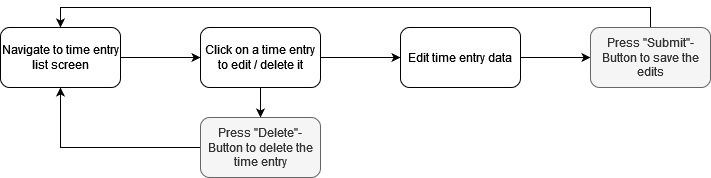

The diagram above was exported from draw.io. Its source (the exported page's mxGraphModel, read from the mxfile embedded in the PNG):
<mxGraphModel dx="1210" dy="612" grid="1" gridSize="10" guides="1" tooltips="1" connect="1" arrows="1" fold="1" page="1" pageScale="1" pageWidth="827" pageHeight="1169" math="0" shadow="0">
  <root>
    <mxCell id="0" />
    <mxCell id="1" parent="0" />
    <mxCell id="m9_xbtaX7OgJSQetwhrn-3" value="" style="edgeStyle=orthogonalEdgeStyle;rounded=0;orthogonalLoop=1;jettySize=auto;html=1;" edge="1" parent="1" source="m9_xbtaX7OgJSQetwhrn-1" target="m9_xbtaX7OgJSQetwhrn-2">
      <mxGeometry relative="1" as="geometry" />
    </mxCell>
    <mxCell id="m9_xbtaX7OgJSQetwhrn-1" value="Navigate to time entry list screen" style="rounded=1;whiteSpace=wrap;html=1;" vertex="1" parent="1">
      <mxGeometry x="350" y="280" width="120" height="60" as="geometry" />
    </mxCell>
    <mxCell id="m9_xbtaX7OgJSQetwhrn-9" value="" style="edgeStyle=orthogonalEdgeStyle;rounded=0;orthogonalLoop=1;jettySize=auto;html=1;" edge="1" parent="1" source="m9_xbtaX7OgJSQetwhrn-2" target="m9_xbtaX7OgJSQetwhrn-8">
      <mxGeometry relative="1" as="geometry" />
    </mxCell>
    <mxCell id="m9_xbtaX7OgJSQetwhrn-11" value="" style="edgeStyle=orthogonalEdgeStyle;rounded=0;orthogonalLoop=1;jettySize=auto;html=1;" edge="1" parent="1" source="m9_xbtaX7OgJSQetwhrn-2" target="m9_xbtaX7OgJSQetwhrn-10">
      <mxGeometry relative="1" as="geometry" />
    </mxCell>
    <mxCell id="m9_xbtaX7OgJSQetwhrn-2" value="Click on a time entry to edit / delete it" style="whiteSpace=wrap;html=1;rounded=1;" vertex="1" parent="1">
      <mxGeometry x="550" y="280" width="120" height="60" as="geometry" />
    </mxCell>
    <mxCell id="m9_xbtaX7OgJSQetwhrn-12" style="edgeStyle=orthogonalEdgeStyle;rounded=0;orthogonalLoop=1;jettySize=auto;html=1;exitX=0;exitY=0.5;exitDx=0;exitDy=0;entryX=0.5;entryY=1;entryDx=0;entryDy=0;" edge="1" parent="1" source="m9_xbtaX7OgJSQetwhrn-8" target="m9_xbtaX7OgJSQetwhrn-1">
      <mxGeometry relative="1" as="geometry" />
    </mxCell>
    <mxCell id="m9_xbtaX7OgJSQetwhrn-8" value="Press &quot;Delete&quot;-Button to delete the time entry" style="whiteSpace=wrap;html=1;rounded=1;fillColor=#f5f5f5;fontColor=#333333;strokeColor=#666666;" vertex="1" parent="1">
      <mxGeometry x="550" y="370" width="120" height="60" as="geometry" />
    </mxCell>
    <mxCell id="m9_xbtaX7OgJSQetwhrn-14" value="" style="edgeStyle=orthogonalEdgeStyle;rounded=0;orthogonalLoop=1;jettySize=auto;html=1;" edge="1" parent="1" source="m9_xbtaX7OgJSQetwhrn-10" target="m9_xbtaX7OgJSQetwhrn-13">
      <mxGeometry relative="1" as="geometry" />
    </mxCell>
    <mxCell id="m9_xbtaX7OgJSQetwhrn-10" value="Edit time entry data" style="whiteSpace=wrap;html=1;rounded=1;" vertex="1" parent="1">
      <mxGeometry x="750" y="280" width="120" height="60" as="geometry" />
    </mxCell>
    <mxCell id="m9_xbtaX7OgJSQetwhrn-15" style="edgeStyle=orthogonalEdgeStyle;rounded=0;orthogonalLoop=1;jettySize=auto;html=1;exitX=0.5;exitY=0;exitDx=0;exitDy=0;entryX=0.5;entryY=0;entryDx=0;entryDy=0;" edge="1" parent="1" source="m9_xbtaX7OgJSQetwhrn-13" target="m9_xbtaX7OgJSQetwhrn-1">
      <mxGeometry relative="1" as="geometry" />
    </mxCell>
    <mxCell id="m9_xbtaX7OgJSQetwhrn-13" value="Press &quot;Submit&quot;-Button to save the edits" style="whiteSpace=wrap;html=1;rounded=1;fillColor=#f5f5f5;fontColor=#333333;strokeColor=#666666;" vertex="1" parent="1">
      <mxGeometry x="940" y="280" width="120" height="60" as="geometry" />
    </mxCell>
  </root>
</mxGraphModel>